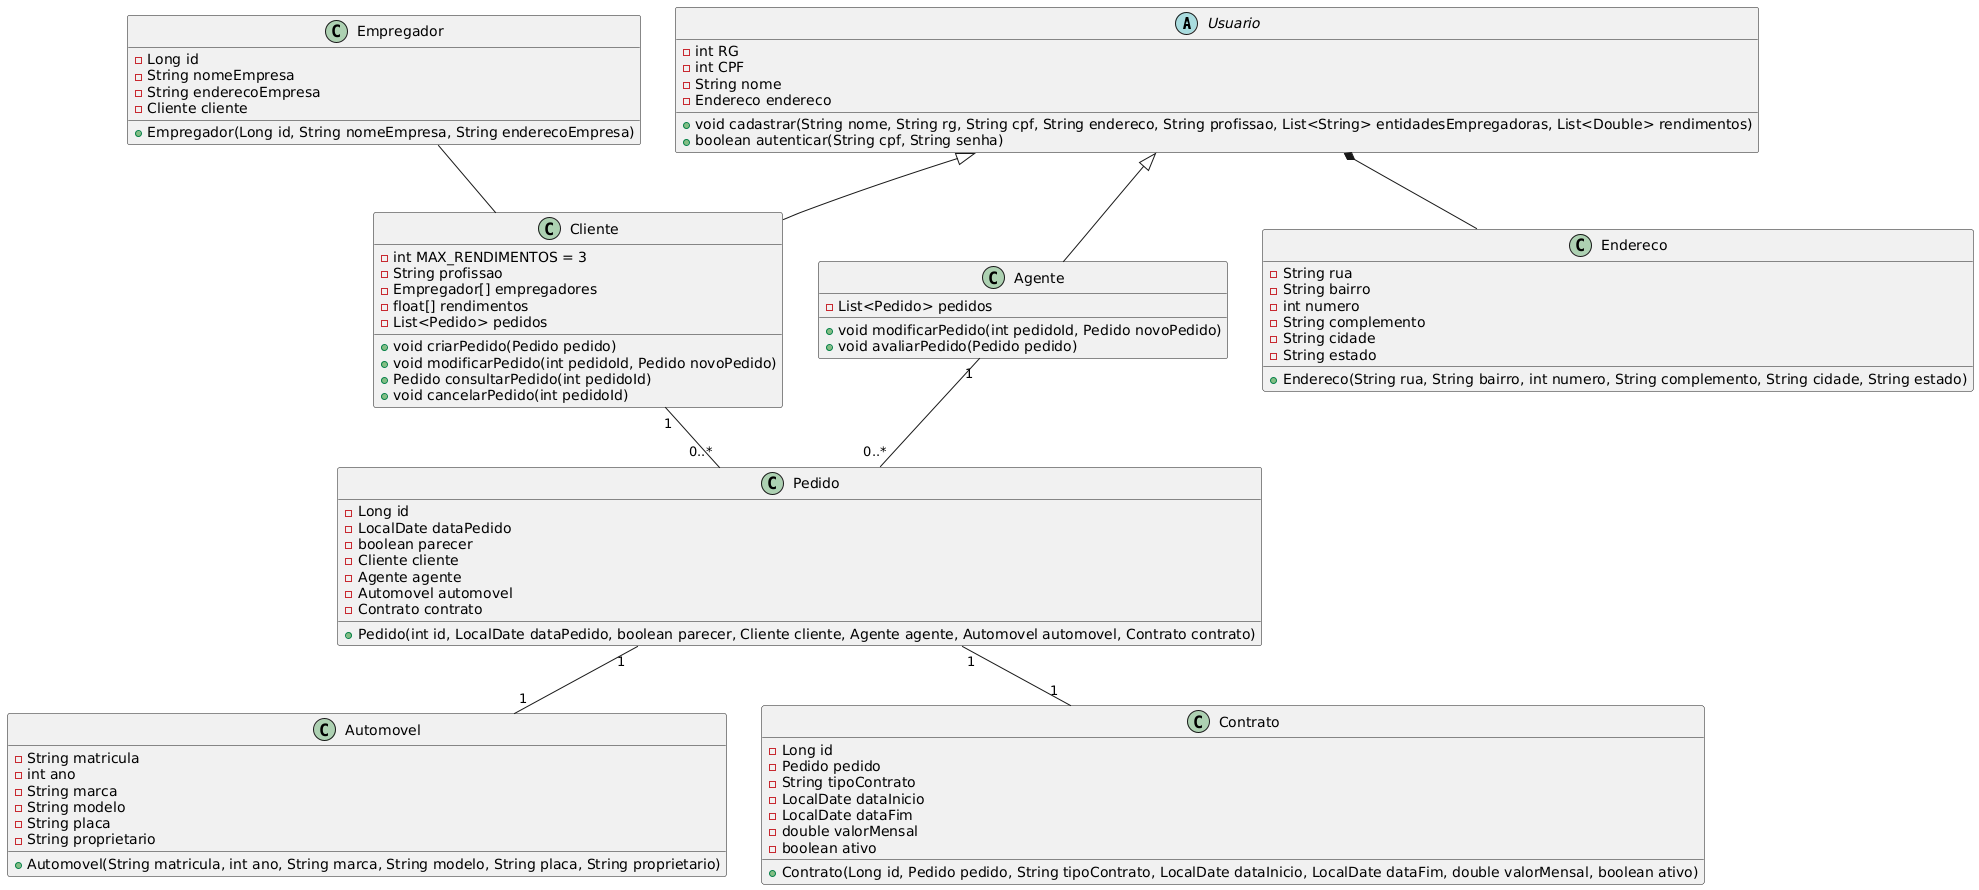

The diagram above was rendered by PlantUML. Its source (embedded in the PNG):
@startuml
abstract class Usuario {
- int RG
- int CPF
- String nome
- Endereco endereco
+ void cadastrar(String nome, String rg, String cpf, String endereco, String profissao, List<String> entidadesEmpregadoras, List<Double> rendimentos)
+ boolean autenticar(String cpf, String senha)
}

class Cliente {
- int MAX_RENDIMENTOS = 3
- String profissao
- Empregador[] empregadores
- float[] rendimentos
- List<Pedido> pedidos
+ void criarPedido(Pedido pedido)
+ void modificarPedido(int pedidoId, Pedido novoPedido)
+ Pedido consultarPedido(int pedidoId)
+ void cancelarPedido(int pedidoId)
}

class Agente {
- List<Pedido> pedidos
+ void modificarPedido(int pedidoId, Pedido novoPedido)
+ void avaliarPedido(Pedido pedido)
}

class Pedido {
- Long id
- LocalDate dataPedido
- boolean parecer
- Cliente cliente
- Agente agente
- Automovel automovel
- Contrato contrato  
+ Pedido(int id, LocalDate dataPedido, boolean parecer, Cliente cliente, Agente agente, Automovel automovel, Contrato contrato)
}

class Automovel {
    - String matricula
    - int ano
    - String marca
    - String modelo
    - String placa
    - String proprietario
    + Automovel(String matricula, int ano, String marca, String modelo, String placa, String proprietario)
}

class Endereco {
- String rua
- String bairro
- int numero
- String complemento
- String cidade
- String estado
+ Endereco(String rua, String bairro, int numero, String complemento, String cidade, String estado) 
}

class Empregador {
- Long id
- String nomeEmpresa
- String enderecoEmpresa
- Cliente cliente
+ Empregador(Long id, String nomeEmpresa, String enderecoEmpresa)
}

class Contrato {
- Long id
- Pedido pedido
- String tipoContrato
- LocalDate dataInicio
- LocalDate dataFim
- double valorMensal
- boolean ativo
+ Contrato(Long id, Pedido pedido, String tipoContrato, LocalDate dataInicio, LocalDate dataFim, double valorMensal, boolean ativo)
}

Usuario <|-- Cliente
Usuario <|-- Agente
Usuario *-- Endereco
Cliente "1" -- "0..*" Pedido
Agente "1" -- "0..*" Pedido
Pedido "1" -- "1" Automovel
Pedido "1" -- "1" Contrato
Empregador -- Cliente
@enduml